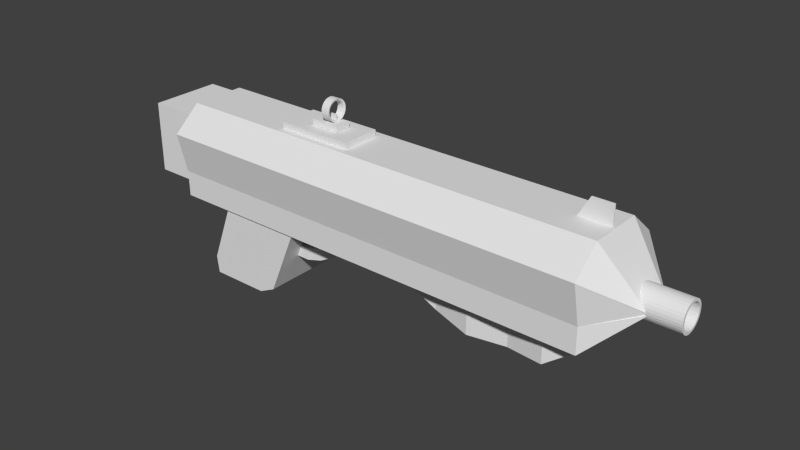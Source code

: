 # Source: machinegun.blend  (saved by Blender 2.68.0; exported with 4.5.12 LTS)
import bpy
from mathutils import Matrix  # noqa: F401  (used for matrix-valued properties, if any)

bpy.ops.wm.read_factory_settings(use_empty=True)
scene = bpy.context.scene
scene.name = 'Scene'

# ---- collections
col_collection_1 = bpy.data.collections.new('Collection 1'); scene.collection.children.link(col_collection_1)

# ---- materials (node trees are filled in below, after node groups)
mat_material = bpy.data.materials.new('Material')
mat_material.alpha_threshold = 0.0
mat_material.use_transparent_shadow = False
mat_material.roughness = 0.5
mat_material.line_color = (0.0, 0.0, 0.0, 1.0)

# ---- material node trees

# ---- world
world_world = bpy.data.worlds.new('World'); scene.world = world_world
world_world.color = (0.05088, 0.05088, 0.05088)
world_world.use_sun_shadow = False
world_world.sun_shadow_jitter_overblur = 0.0
world_world.cycles.sampling_method = 'MANUAL'
world_world.cycles.sample_map_resolution = 256

# ---- meshes
me_cube_007 = bpy.data.meshes.new('Cube.007')
me_cube_007.from_pydata([(-2.085, -1.0, -1.443), (-2.085, 1.0, -1.443), (1.0, 1.0, -1.443), (1.0, -1.0, -1.443), (-1.0, -1.0, 1.0), (-1.0, 1.0, 1.0), (1.0, 1.0, 1.0), (1.0, -1.0, 1.0)], [], [(4, 5, 1, 0), (5, 6, 2, 1), (6, 7, 3, 2), (7, 4, 0, 3), (0, 1, 2, 3), (7, 6, 5, 4)])
me_cube_007.use_remesh_preserve_volume = False
me_cube_007.use_remesh_preserve_attributes = False
me_cube_007.use_mirror_vertex_groups = False
me_cube_007.update()
me_cube_006 = bpy.data.meshes.new('Cube.006')
me_cube_006.from_pydata([(-1.0, -1.0, -1.0), (-1.0, 1.0, -1.0), (1.0, 1.0, -1.0), (1.0, -1.0, -1.0), (-1.0, -1.0, 1.0), (-1.0, 1.0, 1.0), (1.0, 1.0, 1.0), (1.0, -1.0, 1.0), (3.039, 1.069, -0.4287), (3.039, -0.9312, -0.4287), (3.039, 1.069, 1.571), (3.039, -0.9312, 1.571), (5.078, 1.138, 0.7954), (5.078, -0.8624, 0.7954), (5.078, 1.138, 2.795), (5.078, -0.8624, 2.795), (6.791, 1.195, 2.509), (6.791, -0.8046, 2.509), (6.791, 1.195, 4.509), (6.791, -0.8046, 4.509), (9.483, 1.286, 5.366), (9.483, -0.7137, 5.366), (9.483, 1.286, 7.366), (9.483, -0.7137, 7.366)], [], [(4, 5, 1, 0), (5, 6, 2, 1), (7, 3, 9, 11), (7, 4, 0, 3), (0, 1, 2, 3), (7, 6, 5, 4), (9, 8, 12, 13), (2, 6, 10, 8), (3, 2, 8, 9), (6, 7, 11, 10), (15, 13, 17, 19), (8, 10, 14, 12), (10, 11, 15, 14), (11, 9, 13, 15), (19, 17, 21, 23), (13, 12, 16, 17), (12, 14, 18, 16), (14, 15, 19, 18), (22, 23, 21, 20), (17, 16, 20, 21), (16, 18, 22, 20), (18, 19, 23, 22)])
me_cube_006.use_remesh_preserve_volume = False
me_cube_006.use_remesh_preserve_attributes = False
me_cube_006.use_mirror_vertex_groups = False
me_cube_006.update()
me_cube_005 = bpy.data.meshes.new('Cube.005')
me_cube_005.from_pydata([(-1.1, -1.0, 0.6974), (-1.1, 1.0, 0.6974), (1.0, 0.6606, 0.3435), (1.0, -0.6606, 0.3435), (-1.0, -1.0, 1.175), (-1.0, 1.0, 1.175), (1.0, 0.6606, 1.039), (1.0, -0.6606, 1.039), (-0.6, 0.7646, 1.175), (-0.2, 1.0, 1.175), (0.2, 0.7646, 1.175), (0.6, 1.0, 1.175), (0.6, 1.0, -0.825), (0.2, 0.7646, -0.9475), (-0.2, 1.0, -0.9475), (-0.6, 0.7646, -0.65), (0.6, -1.0, 1.175), (0.2, -0.7646, 1.175), (-0.2, -1.0, 1.175), (-0.6, -0.7646, 1.175), (-0.6, -0.7646, -0.65), (-0.2, -1.0, -0.9475), (0.2, -0.7646, -0.9475), (0.6, -1.0, -0.825)], [], [(4, 5, 1, 0), (11, 6, 2, 12), (6, 7, 3, 2), (19, 4, 0, 20), (23, 12, 2, 3), (19, 8, 5, 4), (5, 8, 15, 1), (8, 9, 14, 15), (9, 10, 13, 14), (10, 11, 12, 13), (7, 16, 23, 3), (16, 17, 22, 23), (17, 18, 21, 22), (18, 19, 20, 21), (0, 1, 15, 20), (20, 15, 14, 21), (21, 14, 13, 22), (22, 13, 12, 23), (7, 6, 11, 16), (16, 11, 10, 17), (17, 10, 9, 18), (18, 9, 8, 19)])
me_cube_005.use_remesh_preserve_volume = False
me_cube_005.use_remesh_preserve_attributes = False
me_cube_005.use_mirror_vertex_groups = False
me_cube_005.update()
me_circle_004 = bpy.data.meshes.new('Circle.004')
me_circle_004.from_pydata([(-0.08875, 0.9961, 2.98e-08), (-0.2814, 0.9596, 2.98e-08), (-0.4632, 0.8863, 2.98e-08), (-0.6272, 0.7789, 0.0), (-0.7671, 0.6416, 0.0), (-0.8775, 0.4796, 0.0), (-0.9542, 0.2992, 0.0), (-0.9942, 0.1073, -2.98e-08), (-0.9961, -0.08875, -2.98e-08), (-0.9596, -0.2814, -2.98e-08), (-0.8863, -0.4632, -2.98e-08), (-0.7789, -0.6272, -2.98e-08), (-0.6416, -0.7671, -2.98e-08), (-0.4796, -0.8775, -2.98e-08), (-0.2992, -0.9542, -2.98e-08), (-0.1073, -0.9942, -2.98e-08), (0.08875, -0.9961, -2.98e-08), (0.2814, -0.9596, -2.98e-08), (0.4632, -0.8863, -2.98e-08), (0.6272, -0.7789, 0.0), (0.7671, -0.6416, 0.0), (0.8775, -0.4796, 0.0), (0.9542, -0.2992, 0.0), (0.9942, -0.1073, 2.98e-08), (0.9961, 0.08875, 2.98e-08), (0.9596, 0.2814, 2.98e-08), (0.8863, 0.4632, 2.98e-08), (0.7789, 0.6272, 2.98e-08), (0.6416, 0.7671, 2.98e-08), (0.4796, 0.8775, 2.98e-08), (0.2992, 0.9542, 2.98e-08), (0.1073, 0.9942, 2.98e-08), (-0.08875, 0.9961, 0.7816), (-0.2814, 0.9596, 0.7816), (-0.4632, 0.8863, 0.7816), (-0.6272, 0.7789, 0.7816), (-0.7671, 0.6416, 0.7816), (-0.8775, 0.4796, 0.7816), (-0.9542, 0.2992, 0.7816), (-0.9942, 0.1073, 0.7816), (-0.9961, -0.08875, 0.7816), (-0.9596, -0.2814, 0.7816), (-0.8863, -0.4632, 0.7816), (-0.7789, -0.6272, 0.7816), (-0.6416, -0.7671, 0.7816), (-0.4796, -0.8775, 0.7816), (-0.2992, -0.9542, 0.7816), (-0.1073, -0.9942, 0.7816), (0.08875, -0.9961, 0.7816), (0.2814, -0.9596, 0.7816), (0.4632, -0.8863, 0.7816), (0.6272, -0.7789, 0.7816), (0.7671, -0.6416, 0.7816), (0.8775, -0.4796, 0.7816), (0.9542, -0.2992, 0.7816), (0.9942, -0.1073, 0.7816), (0.9961, 0.08875, 0.7816), (0.9596, 0.2814, 0.7816), (0.8863, 0.4632, 0.7816), (0.7789, 0.6272, 0.7816), (0.6416, 0.7671, 0.7816), (0.4796, 0.8775, 0.7816), (0.2992, 0.9542, 0.7816), (0.1073, 0.9942, 0.7816), (-0.07194, 0.8073, 0.07406), (-0.2281, 0.7778, 0.07406), (-0.3754, 0.7183, 0.07406), (-0.5083, 0.6313, 0.07406), (-0.6217, 0.52, 0.07406), (-0.7112, 0.3887, 0.07406), (-0.7734, 0.2425, 0.07406), (-0.8058, 0.08694, 0.07406), (-0.8073, -0.07194, 0.07406), (-0.7778, -0.2281, 0.07406), (-0.7183, -0.3754, 0.07406), (-0.6313, -0.5083, 0.07406), (-0.52, -0.6217, 0.07406), (-0.3887, -0.7112, 0.07406), (-0.2425, -0.7734, 0.07406), (-0.08694, -0.8058, 0.07406), (0.07194, -0.8073, 0.07406), (0.2281, -0.7778, 0.07406), (0.3754, -0.7183, 0.07406), (0.5083, -0.6313, 0.07406), (0.6217, -0.52, 0.07406), (0.7112, -0.3887, 0.07406), (0.7734, -0.2425, 0.07406), (0.8058, -0.08694, 0.07406), (0.8073, 0.07194, 0.07406), (0.7778, 0.2281, 0.07406), (0.7183, 0.3754, 0.07406), (0.6313, 0.5083, 0.07406), (0.52, 0.6217, 0.07406), (0.3887, 0.7112, 0.07406), (0.2425, 0.7734, 0.07406), (0.08694, 0.8058, 0.07406), (-0.07194, 0.8073, 0.7076), (-0.2281, 0.7778, 0.7076), (-0.3754, 0.7183, 0.7076), (-0.5083, 0.6313, 0.7076), (-0.6217, 0.52, 0.7076), (-0.7112, 0.3887, 0.7076), (-0.7734, 0.2425, 0.7076), (-0.8058, 0.08694, 0.7076), (-0.8073, -0.07194, 0.7076), (-0.7778, -0.2281, 0.7076), (-0.7183, -0.3754, 0.7076), (-0.6313, -0.5083, 0.7076), (-0.52, -0.6217, 0.7076), (-0.3887, -0.7112, 0.7076), (-0.2425, -0.7734, 0.7076), (-0.08694, -0.8058, 0.7076), (0.07194, -0.8073, 0.7076), (0.2281, -0.7778, 0.7076), (0.3754, -0.7183, 0.7076), (0.5083, -0.6313, 0.7076), (0.6217, -0.52, 0.7076), (0.7112, -0.3887, 0.7076), (0.7734, -0.2425, 0.7076), (0.8058, -0.08694, 0.7076), (0.8073, 0.07194, 0.7076), (0.7778, 0.2281, 0.7076), (0.7183, 0.3754, 0.7076), (0.6313, 0.5083, 0.7076), (0.52, 0.6217, 0.7076), (0.3887, 0.7112, 0.7076), (0.2425, 0.7734, 0.7076), (0.08694, 0.8058, 0.7076), (0.3502, -0.0827, 0.07406), (0.3517, 0.07618, 0.07406), (0.3502, -0.0827, 0.7076), (0.3517, 0.07618, 0.7076)], [], [(18, 50, 51, 19), (13, 45, 46, 14), (8, 40, 41, 9), (3, 35, 36, 4), (29, 61, 62, 30), (24, 56, 57, 25), (19, 51, 52, 20), (14, 46, 47, 15), (9, 41, 42, 10), (4, 36, 37, 5), (30, 62, 63, 31), (25, 57, 58, 26), (20, 52, 53, 21), (15, 47, 48, 16), (10, 42, 43, 11), (5, 37, 38, 6), (0, 32, 33, 1), (31, 63, 32, 0), (26, 58, 59, 27), (21, 53, 54, 22), (16, 48, 49, 17), (11, 43, 44, 12), (6, 38, 39, 7), (1, 33, 34, 2), (27, 59, 60, 28), (22, 54, 55, 23), (17, 49, 50, 18), (12, 44, 45, 13), (7, 39, 40, 8), (2, 34, 35, 3), (28, 60, 61, 29), (23, 55, 56, 24), (82, 83, 115, 114), (77, 78, 110, 109), (72, 73, 105, 104), (67, 68, 100, 99), (93, 94, 126, 125), (88, 89, 121, 120), (83, 84, 116, 115), (78, 79, 111, 110), (73, 74, 106, 105), (68, 69, 101, 100), (94, 95, 127, 126), (89, 90, 122, 121), (84, 85, 117, 116), (79, 80, 112, 111), (74, 75, 107, 106), (69, 70, 102, 101), (64, 65, 97, 96), (95, 64, 96, 127), (90, 91, 123, 122), (85, 86, 118, 117), (80, 81, 113, 112), (75, 76, 108, 107), (70, 71, 103, 102), (65, 66, 98, 97), (91, 92, 124, 123), (86, 87, 119, 118), (81, 82, 114, 113), (76, 77, 109, 108), (71, 72, 104, 103), (66, 67, 99, 98), (92, 93, 125, 124), (88, 120, 131, 129), (58, 57, 121, 122), (40, 39, 103, 104), (21, 22, 86, 85), (3, 4, 68, 67), (63, 62, 126, 127), (45, 44, 108, 109), (26, 27, 91, 90), (8, 9, 73, 72), (50, 49, 113, 114), (31, 0, 64, 95), (13, 14, 78, 77), (55, 54, 118, 119), (37, 36, 100, 101), (18, 19, 83, 82), (0, 1, 65, 64), (60, 59, 123, 124), (42, 41, 105, 106), (23, 24, 88, 87), (5, 6, 70, 69), (47, 46, 110, 111), (28, 29, 93, 92), (10, 11, 75, 74), (52, 51, 115, 116), (34, 33, 97, 98), (15, 16, 80, 79), (57, 56, 120, 121), (39, 38, 102, 103), (20, 21, 85, 84), (2, 3, 67, 66), (62, 61, 125, 126), (44, 43, 107, 108), (25, 26, 90, 89), (7, 8, 72, 71), (49, 48, 112, 113), (30, 31, 95, 94), (12, 13, 77, 76), (54, 53, 117, 118), (36, 35, 99, 100), (17, 18, 82, 81), (59, 58, 122, 123), (41, 40, 104, 105), (22, 23, 87, 86), (4, 5, 69, 68), (32, 63, 127, 96), (46, 45, 109, 110), (27, 28, 92, 91), (9, 10, 74, 73), (51, 50, 114, 115), (33, 32, 96, 97), (14, 15, 79, 78), (56, 55, 119, 120), (38, 37, 101, 102), (19, 20, 84, 83), (1, 2, 66, 65), (61, 60, 124, 125), (43, 42, 106, 107), (24, 25, 89, 88), (6, 7, 71, 70), (48, 47, 111, 112), (29, 30, 94, 93), (11, 12, 76, 75), (53, 52, 116, 117), (35, 34, 98, 99), (16, 17, 81, 80), (128, 129, 131, 130), (119, 87, 128, 130), (120, 119, 130, 131), (87, 88, 129, 128)])
me_circle_004.use_remesh_preserve_volume = False
me_circle_004.use_remesh_preserve_attributes = False
me_circle_004.use_mirror_vertex_groups = False
me_circle_004.update()
me_circle_003 = bpy.data.meshes.new('Circle.003')
me_circle_003.from_pydata([(0.0, 1.0, 0.0), (-0.1951, 0.9808, 0.0), (-0.3827, 0.9239, 0.0), (-0.5556, 0.8315, 0.0), (-0.7071, 0.7071, 0.0), (-0.8315, 0.5556, 0.0), (-0.9239, 0.3827, 0.0), (-0.9808, 0.1951, 0.0), (-1.0, 7.55e-08, 0.0), (-0.9808, -0.1951, 0.0), (-0.9239, -0.3827, 0.0), (-0.8315, -0.5556, 0.0), (-0.7071, -0.7071, 0.0), (-0.5556, -0.8315, 0.0), (-0.3827, -0.9239, 0.0), (-0.1951, -0.9808, 0.0), (3.258e-07, -1.0, 0.0), (0.1951, -0.9808, 0.0), (0.3827, -0.9239, 0.0), (0.5556, -0.8315, 0.0), (0.7071, -0.7071, 0.0), (0.8315, -0.5556, 0.0), (0.9239, -0.3827, 0.0), (0.9808, -0.1951, 0.0), (1.0, 9.656e-07, 0.0), (0.9808, 0.1951, 0.0), (0.9239, 0.3827, 0.0), (0.8315, 0.5556, 0.0), (0.7071, 0.7071, 0.0), (0.5556, 0.8315, 0.0), (0.3827, 0.9239, 0.0), (0.1951, 0.9808, 0.0), (4.252e-07, 1.0, 5.631), (-0.1951, 0.9808, 5.631), (-0.3827, 0.9239, 5.631), (-0.5556, 0.8315, 5.631), (-0.7071, 0.7071, 5.631), (-0.8315, 0.5556, 5.631), (-0.9239, 0.3827, 5.631), (-0.9808, 0.1951, 5.631), (-1.0, 7.55e-08, 5.631), (-0.9808, -0.1951, 5.631), (-0.9239, -0.3827, 5.631), (-0.8315, -0.5556, 5.631), (-0.7071, -0.7071, 5.631), (-0.5556, -0.8315, 5.631), (-0.3827, -0.9239, 5.631), (-0.1951, -0.9808, 5.631), (7.51e-07, -1.0, 5.631), (0.1951, -0.9808, 5.631), (0.3827, -0.9239, 5.631), (0.5556, -0.8315, 5.631), (0.7071, -0.7071, 5.631), (0.8315, -0.5556, 5.631), (0.9239, -0.3827, 5.631), (0.9808, -0.1951, 5.631), (1.0, 9.656e-07, 5.631), (0.9808, 0.1951, 5.631), (0.9239, 0.3827, 5.631), (0.8315, 0.5556, 5.631), (0.7071, 0.7071, 5.631), (0.5556, 0.8315, 5.631), (0.3827, 0.9239, 5.631), (0.1951, 0.9808, 5.631), (6.159e-07, -1.0, 3.842), (-0.1951, -0.9808, 3.842), (-0.8315, -0.5556, 3.842), (-0.9239, -0.3827, 3.842), (-0.9239, 0.3827, 3.842), (-0.8315, 0.5556, 3.842), (-0.1951, 0.9808, 3.842), (2.901e-07, 1.0, 3.842), (0.1951, 0.9808, 3.842), (0.8315, 0.5556, 3.842), (0.9239, 0.3827, 3.842), (0.9239, -0.3827, 3.842), (0.8315, -0.5556, 3.842), (0.1951, -0.9808, 3.842), (-0.7071, -0.7071, 3.842), (-0.9808, 0.1951, 3.842), (-0.3827, 0.9239, 3.842), (0.7071, 0.7071, 3.842), (0.9808, -0.1951, 3.842), (0.3827, -0.9239, 3.842), (-0.5556, -0.8315, 3.842), (-1.0, 7.55e-08, 3.842), (-0.5556, 0.8315, 3.842), (0.5556, 0.8315, 3.842), (1.0, 9.656e-07, 3.842), (0.5556, -0.8315, 3.842), (-0.3827, -0.9239, 3.842), (-0.9808, -0.1951, 3.842), (-0.7071, 0.7071, 3.842), (0.3827, 0.9239, 3.842), (0.9808, 0.1951, 3.842), (0.7071, -0.7071, 3.842), (-1.546e-05, 0.8177, 1.031), (-0.1595, 0.802, 1.031), (-0.3129, 0.7554, 1.031), (-0.4543, 0.6799, 1.031), (-0.5782, 0.5782, 1.031), (-0.6798, 0.4543, 1.031), (-0.7554, 0.3129, 1.031), (-0.8019, 0.1596, 1.031), (-0.8176, 4.903e-05, 1.031), (-0.8019, -0.1595, 1.031), (-0.7554, -0.3128, 1.031), (-0.6798, -0.4542, 1.031), (-0.5782, -0.5781, 1.031), (-0.4543, -0.6798, 1.031), (-0.3129, -0.7553, 1.031), (-0.1595, -0.8019, 1.031), (-1.52e-05, -0.8176, 1.031), (0.1595, -0.8019, 1.031), (0.3129, -0.7553, 1.031), (0.4542, -0.6798, 1.031), (0.5781, -0.5781, 1.031), (0.6798, -0.4542, 1.031), (0.7554, -0.3128, 1.031), (0.8019, -0.1595, 1.031), (0.8176, 4.976e-05, 1.031), (0.8019, 0.1596, 1.031), (0.7554, 0.3129, 1.031), (0.6798, 0.4543, 1.031), (0.5781, 0.5782, 1.031), (0.4542, 0.6799, 1.031), (0.3129, 0.7554, 1.031), (0.1595, 0.802, 1.031), (-1.512e-05, 0.8177, 5.636), (-0.1595, 0.802, 5.636), (-0.3129, 0.7554, 5.636), (-0.4543, 0.6799, 5.636), (-0.5782, 0.5782, 5.636), (-0.6798, 0.4543, 5.636), (-0.7554, 0.3129, 5.636), (-0.8019, 0.1596, 5.636), (-0.8176, 4.903e-05, 5.636), (-0.8019, -0.1595, 5.636), (-0.7554, -0.3128, 5.636), (-0.6798, -0.4542, 5.636), (-0.5782, -0.5781, 5.636), (-0.4543, -0.6798, 5.636), (-0.3129, -0.7553, 5.636), (-0.1595, -0.8019, 5.636), (-1.485e-05, -0.8176, 5.636), (0.1595, -0.8019, 5.636), (0.3129, -0.7553, 5.636), (0.4542, -0.6798, 5.636), (0.5781, -0.5781, 5.636), (0.6798, -0.4542, 5.636), (0.7554, -0.3128, 5.636), (0.8019, -0.1595, 5.636), (0.8176, 4.976e-05, 5.636), (0.8019, 0.1596, 5.636), (0.7554, 0.3129, 5.636), (0.6798, 0.4543, 5.636), (0.5781, 0.5782, 5.636), (0.4542, 0.6799, 5.636), (0.3129, 0.7554, 5.636), (0.1595, 0.802, 5.636), (-1.496e-05, -0.8176, 4.173), (-0.1595, -0.8019, 4.173), (-0.6798, -0.4542, 4.173), (-0.7554, -0.3128, 4.173), (-0.7554, 0.3129, 4.173), (-0.6798, 0.4543, 4.173), (-0.1595, 0.802, 4.173), (-1.523e-05, 0.8177, 4.173), (0.1595, 0.802, 4.173), (0.6798, 0.4543, 4.173), (0.7554, 0.3129, 4.173), (0.7554, -0.3128, 4.173), (0.6798, -0.4542, 4.173), (0.1595, -0.8019, 4.173), (-0.5782, -0.5781, 4.173), (-0.8019, 0.1596, 4.173), (-0.3129, 0.7554, 4.173), (0.5781, 0.5782, 4.173), (0.8019, -0.1595, 4.173), (0.3129, -0.7553, 4.173), (-0.4543, -0.6798, 4.173), (-0.8176, 4.903e-05, 4.173), (-0.4543, 0.6799, 4.173), (0.4542, 0.6799, 4.173), (0.8176, 4.976e-05, 4.173), (0.4542, -0.6798, 4.173), (-0.3129, -0.7553, 4.173), (-0.8019, -0.1595, 4.173), (-0.5782, 0.5782, 4.173), (0.3129, 0.7554, 4.173), (0.8019, 0.1596, 4.173), (0.5781, -0.5781, 4.173)], [], [(65, 47, 48, 64), (67, 42, 43, 66), (69, 37, 38, 68), (71, 32, 33, 70), (72, 63, 32, 71), (74, 58, 59, 73), (76, 53, 54, 75), (64, 48, 49, 77), (66, 43, 44, 78), (68, 38, 39, 79), (70, 33, 34, 80), (73, 59, 60, 81), (75, 54, 55, 82), (77, 49, 50, 83), (78, 44, 45, 84), (79, 39, 40, 85), (80, 34, 35, 86), (81, 60, 61, 87), (82, 55, 56, 88), (83, 50, 51, 89), (84, 45, 46, 90), (85, 40, 41, 91), (86, 35, 36, 92), (87, 61, 62, 93), (88, 56, 57, 94), (89, 51, 52, 95), (90, 46, 47, 65), (91, 41, 42, 67), (92, 36, 37, 69), (93, 62, 63, 72), (94, 57, 58, 74), (95, 52, 53, 76), (15, 65, 64, 16), (10, 67, 66, 11), (5, 69, 68, 6), (0, 71, 70, 1), (31, 72, 71, 0), (26, 74, 73, 27), (21, 76, 75, 22), (16, 64, 77, 17), (11, 66, 78, 12), (6, 68, 79, 7), (1, 70, 80, 2), (27, 73, 81, 28), (22, 75, 82, 23), (17, 77, 83, 18), (12, 78, 84, 13), (7, 79, 85, 8), (2, 80, 86, 3), (28, 81, 87, 29), (23, 82, 88, 24), (18, 83, 89, 19), (13, 84, 90, 14), (8, 85, 91, 9), (3, 86, 92, 4), (29, 87, 93, 30), (24, 88, 94, 25), (19, 89, 95, 20), (14, 90, 65, 15), (9, 91, 67, 10), (4, 92, 69, 5), (30, 93, 72, 31), (25, 94, 74, 26), (20, 95, 76, 21), (77, 64, 65, 90, 84, 78, 66, 67, 91, 85, 79, 68, 69, 92, 86, 80, 70, 71, 72, 93, 87, 81, 73, 74, 94, 88, 82, 75, 76, 95, 89, 83), (161, 160, 144, 143), (163, 162, 139, 138), (165, 164, 134, 133), (167, 166, 129, 128), (168, 167, 128, 159), (170, 169, 155, 154), (172, 171, 150, 149), (160, 173, 145, 144), (162, 174, 140, 139), (164, 175, 135, 134), (166, 176, 130, 129), (169, 177, 156, 155), (171, 178, 151, 150), (173, 179, 146, 145), (174, 180, 141, 140), (175, 181, 136, 135), (176, 182, 131, 130), (177, 183, 157, 156), (178, 184, 152, 151), (179, 185, 147, 146), (180, 186, 142, 141), (181, 187, 137, 136), (182, 188, 132, 131), (183, 189, 158, 157), (184, 190, 153, 152), (185, 191, 148, 147), (186, 161, 143, 142), (187, 163, 138, 137), (188, 165, 133, 132), (189, 168, 159, 158), (190, 170, 154, 153), (191, 172, 149, 148), (111, 112, 160, 161), (106, 107, 162, 163), (101, 102, 164, 165), (96, 97, 166, 167), (127, 96, 167, 168), (122, 123, 169, 170), (117, 118, 171, 172), (112, 113, 173, 160), (107, 108, 174, 162), (102, 103, 175, 164), (97, 98, 176, 166), (123, 124, 177, 169), (118, 119, 178, 171), (113, 114, 179, 173), (108, 109, 180, 174), (103, 104, 181, 175), (98, 99, 182, 176), (124, 125, 183, 177), (119, 120, 184, 178), (114, 115, 185, 179), (109, 110, 186, 180), (104, 105, 187, 181), (99, 100, 188, 182), (125, 126, 189, 183), (120, 121, 190, 184), (115, 116, 191, 185), (110, 111, 161, 186), (105, 106, 163, 187), (100, 101, 165, 188), (126, 127, 168, 189), (121, 122, 170, 190), (116, 117, 172, 191), (173, 179, 185, 191, 172, 171, 178, 184, 190, 170, 169, 177, 183, 189, 168, 167, 166, 176, 182, 188, 165, 164, 175, 181, 187, 163, 162, 174, 180, 186, 161, 160), (54, 53, 149, 150), (36, 35, 131, 132), (17, 18, 114, 113), (59, 58, 154, 155), (41, 40, 136, 137), (22, 23, 119, 118), (4, 5, 101, 100), (32, 63, 159, 128), (46, 45, 141, 142), (27, 28, 124, 123), (9, 10, 106, 105), (51, 50, 146, 147), (33, 32, 128, 129), (14, 15, 111, 110), (56, 55, 151, 152), (38, 37, 133, 134), (19, 20, 116, 115), (1, 2, 98, 97), (61, 60, 156, 157), (43, 42, 138, 139), (24, 25, 121, 120), (6, 7, 103, 102), (48, 47, 143, 144), (29, 30, 126, 125), (11, 12, 108, 107), (53, 52, 148, 149), (35, 34, 130, 131), (16, 17, 113, 112), (58, 57, 153, 154), (40, 39, 135, 136), (21, 22, 118, 117), (3, 4, 100, 99), (63, 62, 158, 159), (45, 44, 140, 141), (26, 27, 123, 122), (8, 9, 105, 104), (50, 49, 145, 146), (31, 0, 96, 127), (13, 14, 110, 109), (55, 54, 150, 151), (37, 36, 132, 133), (18, 19, 115, 114), (0, 1, 97, 96), (60, 59, 155, 156), (42, 41, 137, 138), (23, 24, 120, 119), (5, 6, 102, 101), (47, 46, 142, 143), (28, 29, 125, 124), (10, 11, 107, 106), (52, 51, 147, 148), (34, 33, 129, 130), (15, 16, 112, 111), (57, 56, 152, 153), (39, 38, 134, 135), (20, 21, 117, 116), (2, 3, 99, 98), (62, 61, 157, 158), (44, 43, 139, 140), (25, 26, 122, 121), (7, 8, 104, 103), (49, 48, 144, 145), (30, 31, 127, 126), (12, 13, 109, 108)])
me_circle_003.use_remesh_preserve_volume = False
me_circle_003.use_remesh_preserve_attributes = False
me_circle_003.use_mirror_vertex_groups = False
me_circle_003.update()
me_cube_004 = bpy.data.meshes.new('Cube.004')
me_cube_004.from_pydata([(-1.0, -1.0, -1.0), (-1.0, 1.0, -1.0), (1.0, 1.0, -1.0), (1.0, -1.0, -1.0), (-1.0, -1.0, 1.0), (-1.0, 1.0, 1.0), (1.0, 1.0, 1.0), (1.0, -1.0, 1.0)], [], [(4, 5, 1, 0), (5, 6, 2, 1), (6, 7, 3, 2), (7, 4, 0, 3), (0, 1, 2, 3), (7, 6, 5, 4)])
me_cube_004.use_remesh_preserve_volume = False
me_cube_004.use_remesh_preserve_attributes = False
me_cube_004.use_mirror_vertex_groups = False
me_cube_004.update()
me_cube_003 = bpy.data.meshes.new('Cube.003')
me_cube_003.from_pydata([(-1.0, -1.0, -1.0), (-1.0, 1.0, -1.0), (1.0, 1.0, -1.0), (1.0, -1.0, -1.0), (-1.0, -1.0, 1.0), (-1.0, 1.0, 1.0), (1.0, 1.0, 1.0), (1.0, -1.0, 1.0)], [], [(4, 5, 1, 0), (5, 6, 2, 1), (6, 7, 3, 2), (7, 4, 0, 3), (0, 1, 2, 3), (7, 6, 5, 4)])
me_cube_003.use_remesh_preserve_volume = False
me_cube_003.use_remesh_preserve_attributes = False
me_cube_003.use_mirror_vertex_groups = False
me_cube_003.update()
me_cube_002 = bpy.data.meshes.new('Cube.002')
me_cube_002.from_pydata([(-1.56, -1.0, -1.0), (-1.56, 1.0, -1.0), (-0.1717, 1.0, -1.0), (-0.1717, -1.0, -1.0), (-1.0, -1.0, 1.0), (-1.0, 1.0, 1.0), (1.0, 1.0, 1.0), (1.0, -1.0, 1.0), (-1.611, 1.0, -0.5962), (-1.611, -1.0, -0.5962), (0.2358, 1.0, -0.8), (0.2358, -1.0, -0.8)], [], [(9, 8, 1, 0), (8, 10, 2, 1), (10, 11, 3, 2), (11, 9, 0, 3), (0, 1, 2, 3), (7, 6, 5, 4), (4, 5, 8, 9), (5, 6, 10, 8), (6, 7, 11, 10), (7, 4, 9, 11)])
me_cube_002.use_remesh_preserve_volume = False
me_cube_002.use_remesh_preserve_attributes = False
me_cube_002.use_mirror_vertex_groups = False
me_cube_002.update()
me_cube_001 = bpy.data.meshes.new('Cube.001')
me_cube_001.from_pydata([(-1.0, -1.0, -1.0), (-1.0, 1.0, -1.0), (1.0, 1.0, -1.0), (1.0, -1.0, -1.0), (-1.0, -1.0, 1.0), (-1.0, 1.0, 1.0), (1.0, 1.0, 1.0), (1.0, -1.0, 1.0)], [], [(4, 5, 1, 0), (5, 6, 2, 1), (6, 7, 3, 2), (7, 4, 0, 3), (0, 1, 2, 3), (7, 6, 5, 4)])
me_cube_001.use_remesh_preserve_volume = False
me_cube_001.use_remesh_preserve_attributes = False
me_cube_001.use_mirror_vertex_groups = False
me_cube_001.update()
me_cube = bpy.data.meshes.new('Cube')
me_cube.from_pydata([(1.0, 1.0, -1.0), (1.0, -1.0, -1.0), (-1.0, -1.0, -1.0), (-1.0, 1.0, -1.0), (1.0, 0.6034, 1.0), (1.0, -0.6034, 1.0), (-1.0, -0.6034, 1.0), (-1.0, 0.6034, 1.0), (1.407, 0.3083, -0.1918), (1.407, -0.3083, -0.1918), (1.407, 0.3083, -0.1546), (1.407, -0.3083, -0.1546), (1.204, 1.0, -1.0), (1.204, -1.0, -1.0), (1.204, -0.6034, 1.0), (1.204, 0.6034, 1.0), (1.0, 1.213, 0.4805), (1.0, -1.213, 0.4805), (-1.0, -1.213, 0.4805), (-1.0, 1.213, 0.4805), (1.407, 0.3083, -0.1643), (1.407, -0.3083, -0.1643), (1.204, -1.213, 0.4805), (1.204, 1.213, 0.4805), (1.204, 1.005, -0.4314), (1.0, 1.005, -0.4314), (1.0, -1.005, -0.4314), (-1.0, -1.005, -0.4314), (-1.0, 1.005, -0.4314), (1.407, 0.2863, -0.1812), (1.407, -0.2864, -0.1812), (1.204, -1.005, -0.4314)], [], [(0, 1, 2, 3), (4, 7, 6, 5), (13, 12, 8, 9), (17, 5, 6, 18), (18, 6, 7, 19), (25, 0, 3, 28), (20, 10, 11, 21), (31, 13, 9, 30), (15, 14, 11, 10), (23, 15, 10, 20), (1, 0, 12, 13), (26, 1, 13, 31), (4, 5, 14, 15), (16, 4, 15, 23), (26, 17, 18, 27), (27, 18, 19, 28), (4, 16, 19, 7), (29, 20, 21, 30), (14, 22, 21, 11), (24, 23, 20, 29), (5, 17, 22, 14), (25, 16, 23, 24), (16, 25, 28, 19), (22, 31, 30, 21), (17, 26, 31, 22), (1, 26, 27, 2), (2, 27, 28, 3), (8, 29, 30, 9), (12, 24, 29, 8), (0, 25, 24, 12)])
me_cube.materials.append(mat_material)
me_cube.use_remesh_preserve_volume = False
me_cube.use_remesh_preserve_attributes = False
me_cube.use_mirror_vertex_groups = False
me_cube.update()

# ---- objects
ob_cube_007 = bpy.data.objects.new('Cube.007', me_cube_007)
ob_cube_006 = bpy.data.objects.new('Cube.006', me_cube_006)
ob_cube_005 = bpy.data.objects.new('Cube.005', me_cube_005)
ob_circle_001 = bpy.data.objects.new('Circle.001', me_circle_004)
ob_circle = bpy.data.objects.new('Circle', me_circle_003)
ob_cube_004 = bpy.data.objects.new('Cube.004', me_cube_004)
ob_cube_003 = bpy.data.objects.new('Cube.003', me_cube_003)
ob_cube_002 = bpy.data.objects.new('Cube.002', me_cube_002)
ob_cube_001 = bpy.data.objects.new('Cube.001', me_cube_001)
ob_cube = bpy.data.objects.new('Cube', me_cube)

# ---- transforms, parenting, visibility, modifiers, constraints
ob_cube_007.location = (2.798, 2.98e-08, 0.8045)
ob_cube_007.scale = (0.1259, 0.00777, 0.09813)
ob_cube_007.lineart.crease_threshold = 0.0
ob_cube_006.location = (-0.8834, 2.153e-07, -0.8045)
ob_cube_006.scale = (0.08954, 0.2652, 0.07612)
ob_cube_006.lineart.crease_threshold = 0.0
ob_cube_005.location = (1.785, -0.009767, -0.6305)
ob_cube_005.scale = (1.149, 0.355, 0.2751)
ob_cube_005.lineart.crease_threshold = 0.0
ob_circle_001.location = (-0.6229, 0.0003267, 0.9513)
ob_circle_001.rotation_euler = (0.0, 1.571, 0.0)
ob_circle_001.scale = (0.1352, 0.1352, 0.1352)
ob_circle_001.lineart.crease_threshold = 0.0
ob_circle.location = (2.781, -0.01242, 0.04846)
ob_circle.rotation_euler = (0.0, 1.571, 0.0)
ob_circle.scale = (0.1806, 0.1806, 0.1806)
ob_circle.lineart.crease_threshold = 0.0
ob_cube_004.location = (-0.6091, -0.004026, 0.7845)
ob_cube_004.scale = (0.1789, -0.09914, 0.0354)
ob_cube_004.lineart.crease_threshold = 0.0
ob_cube_003.location = (-0.6411, -0.007317, 0.6812)
ob_cube_003.scale = (-0.4682, 0.2405, 0.06525)
ob_cube_003.lineart.crease_threshold = 0.0
ob_cube_002.location = (-1.256, -2.171e-07, -0.8682)
ob_cube_002.scale = (0.5244, 0.5244, 0.5244)
ob_cube_002.lineart.crease_threshold = 0.0
ob_cube_001.location = (-2.625, -2.171e-07, 0.108)
ob_cube_001.scale = (0.4365, 0.4365, 0.4365)
ob_cube_001.lineart.crease_threshold = 0.0
ob_cube.location = (0.0, 0.0, 0.1069)
ob_cube.scale = (2.454, 0.5586, 0.5586)
ob_cube.lock_rotations_4d = False
ob_cube.empty_display_type = 'ARROWS'
ob_cube.lineart.crease_threshold = 0.0

# ---- collection membership
col_collection_1.objects.link(ob_cube_007)
col_collection_1.objects.link(ob_cube_006)
col_collection_1.objects.link(ob_cube_005)
col_collection_1.objects.link(ob_circle_001)
col_collection_1.objects.link(ob_circle)
col_collection_1.objects.link(ob_cube_004)
col_collection_1.objects.link(ob_cube_003)
col_collection_1.objects.link(ob_cube_002)
col_collection_1.objects.link(ob_cube_001)
col_collection_1.objects.link(ob_cube)

# ---- scene / render settings (as saved in the file)
scene.frame_start = 1; scene.frame_end = 250; scene.frame_set(0)
scene.render.engine = 'BLENDER_EEVEE_NEXT'
scene.render.image_settings.color_mode = 'RGB'
scene.render.image_settings.compression = 90
scene.render.resolution_percentage = 50
scene.render.dither_intensity = 0.0
scene.cycles.use_denoising = False
scene.cycles.samples = 10
scene.cycles.sampling_pattern = 'TABULATED_SOBOL'
scene.cycles.light_sampling_threshold = 0.0
scene.cycles.use_adaptive_sampling = False
scene.cycles.use_light_tree = False
scene.cycles.blur_glossy = 0.0
scene.cycles.volume_bounces = 1
scene.cycles.pixel_filter_type = 'GAUSSIAN'
scene.cycles.sample_clamp_indirect = 0.0
scene.view_settings.view_transform = 'Standard'
bpy.context.view_layer.update()

# ---- added for rendering (the .blend has no active camera and no usable light): camera, sun
cam_auto = bpy.data.cameras.new('AutoCamera')
cam_auto.lens = 50.0
cam_auto.sensor_width = 36.0
cam_auto.clip_end = 1000.0
ob_auto_camera = bpy.data.objects.new('AutoCamera', cam_auto)
scene.collection.objects.link(ob_auto_camera)
ob_auto_camera.location = (7.23305, -8.23711, 5.33811)
ob_auto_camera.rotation_euler = (1.09748, -7.21219e-08, 0.694738)
scene.camera = ob_auto_camera
light_auto_sun = bpy.data.lights.new('AutoSun', 'SUN')
light_auto_sun.energy = 3.0
light_auto_sun.angle = 0.0523599
ob_auto_sun = bpy.data.objects.new('AutoSun', light_auto_sun)
scene.collection.objects.link(ob_auto_sun)
ob_auto_sun.rotation_euler = (0.872665, 0.174533, 0.523599)
bpy.context.view_layer.update()
